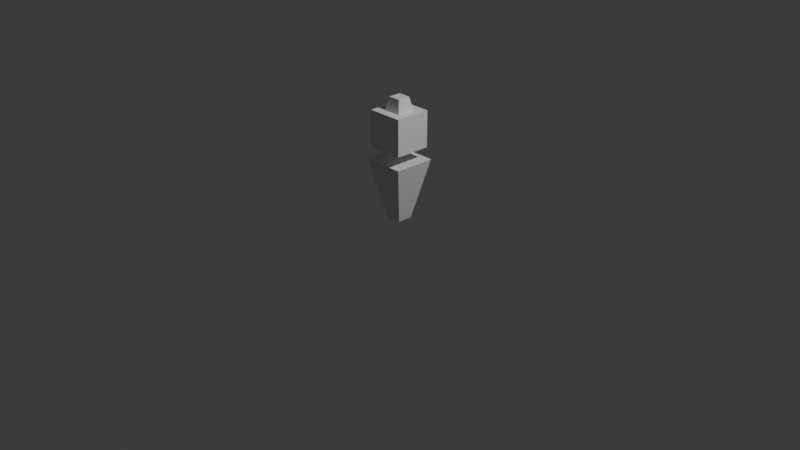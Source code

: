 # Source: judge_eagle.blend  (saved by Blender 4.5.87; exported with 4.5.12 LTS)
import bpy
from mathutils import Matrix  # noqa: F401  (used for matrix-valued properties, if any)

bpy.ops.wm.read_factory_settings(use_empty=True)
scene = bpy.context.scene
scene.name = 'Scene'

# ---- collections
col_collection = bpy.data.collections.new('Collection'); scene.collection.children.link(col_collection)

# ---- materials (node trees are filled in below, after node groups)
mat_material = bpy.data.materials.new('Material')
mat_material.alpha_threshold = 0.0
mat_material.roughness = 0.5
mat_material.line_color = (0.0, 0.0, 0.0, 1.0)

# ---- material node trees
mat_material.use_nodes = True; mat_material.node_tree.nodes.clear()
_N = mat_material.node_tree.nodes; _L = mat_material.node_tree.links
n0 = _N.new('ShaderNodeOutputMaterial'); n0.name = 'Material Output'; n0.location = (200, 100)
n1 = _N.new('ShaderNodeBsdfPrincipled'); n1.name = 'Principled BSDF'; n1.location = (-200, 100)
n1.inputs[3].default_value = 1.45
_L.new(n1.outputs[0], n0.inputs[0])
n0.is_active_output = True

# ---- world
world_world = bpy.data.worlds.new('World'); scene.world = world_world
world_world.use_nodes = True; world_world.node_tree.nodes.clear()
_N = world_world.node_tree.nodes; _L = world_world.node_tree.links
n0 = _N.new('ShaderNodeOutputWorld'); n0.name = 'World Output'; n0.location = (200, 100)
n1 = _N.new('ShaderNodeBackground'); n1.name = 'Background'; n1.location = (-200, 100)
n1.inputs[0].default_value = (0.05088, 0.05088, 0.05088, 1.0)
_L.new(n1.outputs[0], n0.inputs[0])
n0.is_active_output = True
world_world.color = (0.05088, 0.05088, 0.05088)
world_world.sun_shadow_jitter_overblur = 0.0

# ---- cameras
cam_camera = bpy.data.cameras.new('Camera')
cam_camera.clip_end = 100.0
cam_camera.ortho_scale = 7.314

# ---- lights
light_light = bpy.data.lights.new('Light', 'POINT')
light_light.energy = 1000.0
light_light.shadow_soft_size = 0.1

# ---- meshes
me_cube = bpy.data.meshes.new('Cube')
me_cube.from_pydata([(0.2226, 0.2214, 0.6586), (0.08701, 0.07853, 0.02337), (0.2226, -0.2222, 0.6586), (0.08701, -0.08386, 0.02337), (-0.221, 0.2214, 0.6586), (-0.07538, 0.07853, 0.02337), (-0.221, -0.2222, 0.6586), (-0.07538, -0.08386, 0.02337), (-0.1913, -0.1925, 0.7859), (-0.09616, -0.09736, 1.17), (-0.1913, 0.1918, 0.7859), (-0.09616, 0.0966, 1.17), (0.193, -0.1925, 0.7859), (0.0978, -0.09736, 1.17), (0.193, 0.1918, 0.7859), (0.0978, 0.0966, 1.17), (-0.1913, -0.1925, 1.17), (-0.1913, 0.1918, 1.17), (0.193, 0.1918, 1.17), (0.193, -0.1925, 1.17), (-0.06593, -0.06713, 1.308), (-0.06593, 0.06637, 1.308), (0.06758, 0.06637, 1.308), (0.06758, -0.06713, 1.308)], [], [(0, 4, 6, 2), (3, 2, 6, 7), (7, 6, 4, 5), (5, 1, 3, 7), (1, 0, 2, 3), (5, 4, 0, 1), (8, 16, 17, 10), (10, 17, 18, 14), (14, 18, 19, 12), (12, 19, 16, 8), (10, 14, 12, 8), (9, 13, 23, 20), (9, 11, 17, 16), (11, 15, 18, 17), (15, 13, 19, 18), (13, 9, 16, 19), (22, 21, 20, 23), (15, 11, 21, 22), (13, 15, 22, 23), (11, 9, 20, 21)])
_uv = me_cube.uv_layers.new(name='UVMap')
_uv.uv.foreach_set('vector', [0.625, 0.5, 0.875, 0.5, 0.875, 0.75, 0.625, 0.75, 0.375, 0.75, 0.625, 0.75, 0.625, 1.0, 0.375, 1.0, 0.375, 0.0, 0.625, 0.0, 0.625, 0.25, 0.375, 0.25, 0.125, 0.5, 0.375, 0.5, 0.375, 0.75, 0.125, 0.75, 0.375, 0.5, 0.625, 0.5, 0.625, 0.75, 0.375, 0.75, 0.375, 0.25, 0.625, 0.25, 0.625, 0.5, 0.375, 0.5, 0.375, 0.0, 0.625, 0.0, 0.625, 0.25, 0.375, 0.25, 0.375, 0.25, 0.625, 0.25, 0.625, 0.5, 0.375, 0.5, 0.375, 0.5, 0.625, 0.5, 0.625, 0.75, 0.375, 0.75, 0.375, 0.75, 0.625, 0.75, 0.625, 1.0, 0.375, 1.0, 0.125, 0.5, 0.375, 0.5, 0.375, 0.75, 0.125, 0.75, 0.8131, 0.6881, 0.6869, 0.6881, 0.6869, 0.6881, 0.8131, 0.6881, 0.8131, 0.6881, 0.8131, 0.5619, 0.875, 0.5, 0.875, 0.75, 0.8131, 0.5619, 0.6869, 0.5619, 0.625, 0.5, 0.875, 0.5, 0.6869, 0.5619, 0.6869, 0.6881, 0.625, 0.75, 0.625, 0.5, 0.6869, 0.6881, 0.8131, 0.6881, 0.875, 0.75, 0.625, 0.75, 0.6869, 0.5619, 0.8131, 0.5619, 0.8131, 0.6881, 0.6869, 0.6881, 0.6869, 0.5619, 0.8131, 0.5619, 0.8131, 0.5619, 0.6869, 0.5619, 0.6869, 0.6881, 0.6869, 0.5619, 0.6869, 0.5619, 0.6869, 0.6881, 0.8131, 0.5619, 0.8131, 0.6881, 0.8131, 0.6881, 0.8131, 0.5619])
me_cube.materials.append(mat_material)
me_cube.use_mirror_vertex_groups = False
me_cube.update()

# ---- objects
ob_agent = bpy.data.objects.new('Agent', me_cube)
ob_light = bpy.data.objects.new('Light', light_light)
ob_camera = bpy.data.objects.new('Camera', cam_camera)

# ---- transforms, parenting, visibility, modifiers, constraints
ob_agent.location = (0.0, 0.0, 0.0)
ob_agent.lock_rotations_4d = False
ob_agent.empty_display_type = 'ARROWS'
ob_agent.lineart.crease_threshold = 0.0
ob_light.location = (4.076, 1.005, 5.904)
ob_light.rotation_euler = (0.6503, 0.05522, 1.866)
ob_light.lock_rotations_4d = False
ob_light.empty_display_type = 'ARROWS'
ob_light.color = (0.0, 0.0, 0.0, 0.0)
ob_light.lineart.crease_threshold = 0.0
ob_camera.location = (7.359, -6.926, 4.958)
ob_camera.rotation_euler = (1.109, 0.0, 0.8149)
ob_camera.lock_rotations_4d = False
ob_camera.empty_display_type = 'ARROWS'
ob_camera.color = (0.0, 0.0, 0.0, 0.0)
ob_camera.display_type = 'WIRE'
ob_camera.lineart.crease_threshold = 0.0

# ---- collection membership
col_collection.objects.link(ob_agent)
col_collection.objects.link(ob_light)
col_collection.objects.link(ob_camera)

# ---- scene / render settings (as saved in the file)
scene.camera = ob_camera
scene.frame_start = 1; scene.frame_end = 250; scene.frame_set(216)
scene.render.engine = 'BLENDER_EEVEE_NEXT'
bpy.context.view_layer.update()
